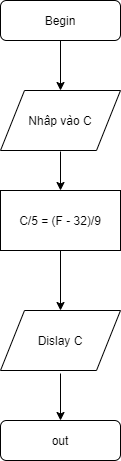

The diagram above was exported from draw.io. Its source (the exported page's mxGraphModel, read from the mxfile embedded in the PNG):
<mxGraphModel dx="868" dy="450" grid="1" gridSize="10" guides="1" tooltips="1" connect="1" arrows="1" fold="1" page="1" pageScale="1" pageWidth="827" pageHeight="1169" math="0" shadow="0">
  <root>
    <mxCell id="WIyWlLk6GJQsqaUBKTNV-0" />
    <mxCell id="WIyWlLk6GJQsqaUBKTNV-1" parent="WIyWlLk6GJQsqaUBKTNV-0" />
    <mxCell id="WIyWlLk6GJQsqaUBKTNV-3" value="Begin" style="rounded=1;whiteSpace=wrap;html=1;fontSize=12;glass=0;strokeWidth=1;shadow=0;" parent="WIyWlLk6GJQsqaUBKTNV-1" vertex="1">
      <mxGeometry x="160" y="80" width="120" height="40" as="geometry" />
    </mxCell>
    <mxCell id="WIyWlLk6GJQsqaUBKTNV-11" value="out" style="rounded=1;whiteSpace=wrap;html=1;fontSize=12;glass=0;strokeWidth=1;shadow=0;" parent="WIyWlLk6GJQsqaUBKTNV-1" vertex="1">
      <mxGeometry x="160" y="500" width="120" height="40" as="geometry" />
    </mxCell>
    <mxCell id="rS0M9Gjw4rVdRhLZoe_c-0" value="Nhâp vào C" style="shape=parallelogram;perimeter=parallelogramPerimeter;whiteSpace=wrap;html=1;" vertex="1" parent="WIyWlLk6GJQsqaUBKTNV-1">
      <mxGeometry x="160" y="170" width="120" height="60" as="geometry" />
    </mxCell>
    <mxCell id="rS0M9Gjw4rVdRhLZoe_c-1" value="" style="endArrow=classic;html=1;" edge="1" parent="WIyWlLk6GJQsqaUBKTNV-1">
      <mxGeometry width="50" height="50" relative="1" as="geometry">
        <mxPoint x="220" y="231" as="sourcePoint" />
        <mxPoint x="220" y="270" as="targetPoint" />
      </mxGeometry>
    </mxCell>
    <mxCell id="rS0M9Gjw4rVdRhLZoe_c-3" value="" style="endArrow=classic;html=1;exitX=0.5;exitY=1;exitDx=0;exitDy=0;entryX=0.5;entryY=0;entryDx=0;entryDy=0;" edge="1" parent="WIyWlLk6GJQsqaUBKTNV-1" source="WIyWlLk6GJQsqaUBKTNV-3" target="rS0M9Gjw4rVdRhLZoe_c-0">
      <mxGeometry width="50" height="50" relative="1" as="geometry">
        <mxPoint x="200" y="170" as="sourcePoint" />
        <mxPoint x="250" y="120" as="targetPoint" />
      </mxGeometry>
    </mxCell>
    <mxCell id="rS0M9Gjw4rVdRhLZoe_c-4" value="C/5 = (F - 32)/9" style="rounded=0;whiteSpace=wrap;html=1;" vertex="1" parent="WIyWlLk6GJQsqaUBKTNV-1">
      <mxGeometry x="160" y="270" width="120" height="60" as="geometry" />
    </mxCell>
    <mxCell id="rS0M9Gjw4rVdRhLZoe_c-5" value="" style="endArrow=classic;html=1;exitX=0.5;exitY=1;exitDx=0;exitDy=0;" edge="1" parent="WIyWlLk6GJQsqaUBKTNV-1" source="rS0M9Gjw4rVdRhLZoe_c-4">
      <mxGeometry width="50" height="50" relative="1" as="geometry">
        <mxPoint x="190" y="380" as="sourcePoint" />
        <mxPoint x="220" y="390" as="targetPoint" />
        <Array as="points" />
      </mxGeometry>
    </mxCell>
    <mxCell id="rS0M9Gjw4rVdRhLZoe_c-6" value="Dislay C" style="shape=parallelogram;perimeter=parallelogramPerimeter;whiteSpace=wrap;html=1;" vertex="1" parent="WIyWlLk6GJQsqaUBKTNV-1">
      <mxGeometry x="160" y="390" width="120" height="60" as="geometry" />
    </mxCell>
    <mxCell id="rS0M9Gjw4rVdRhLZoe_c-7" value="" style="endArrow=classic;html=1;" edge="1" parent="WIyWlLk6GJQsqaUBKTNV-1">
      <mxGeometry width="50" height="50" relative="1" as="geometry">
        <mxPoint x="220" y="453" as="sourcePoint" />
        <mxPoint x="220" y="500" as="targetPoint" />
      </mxGeometry>
    </mxCell>
  </root>
</mxGraphModel>